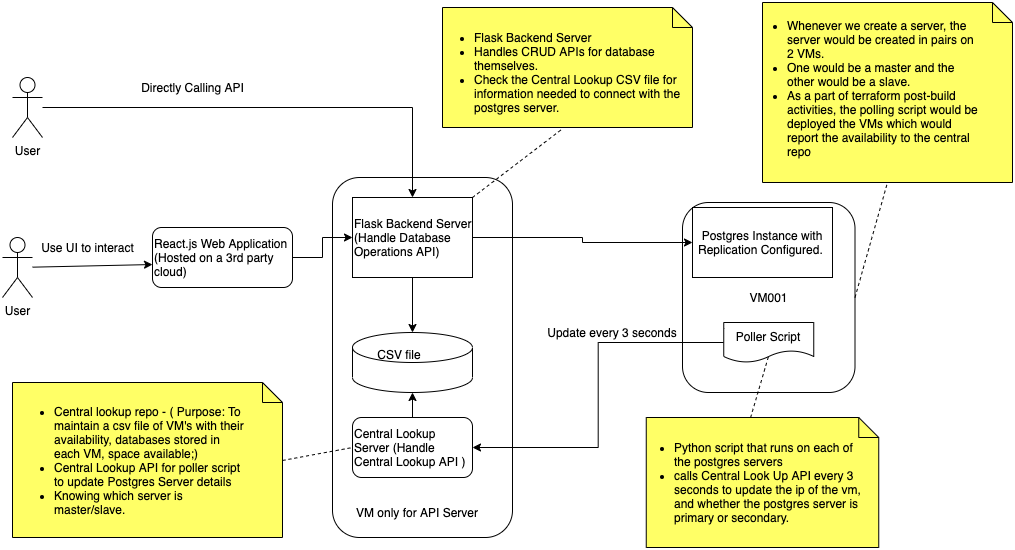

The diagram above was exported from draw.io. Its source (the exported page's mxGraphModel, read from the mxfile embedded in the PNG):
<mxGraphModel dx="1158" dy="533" grid="1" gridSize="10" guides="1" tooltips="1" connect="1" arrows="1" fold="1" page="1" pageScale="1" pageWidth="850" pageHeight="1100" math="0" shadow="0">
  <root>
    <mxCell id="H1KbVD8vZKLBpe-6ffsH-0" />
    <mxCell id="H1KbVD8vZKLBpe-6ffsH-1" parent="H1KbVD8vZKLBpe-6ffsH-0" />
    <mxCell id="n2ckkTFZJmSVELPpEFsj-1" value="" style="shape=note;size=20;whiteSpace=wrap;html=1;fillColor=#FFFF66;" vertex="1" parent="H1KbVD8vZKLBpe-6ffsH-1">
      <mxGeometry x="1100" y="235" width="250" height="180" as="geometry" />
    </mxCell>
    <mxCell id="H1KbVD8vZKLBpe-6ffsH-37" value="" style="shape=note;size=20;whiteSpace=wrap;html=1;fillColor=#FFFF66;" vertex="1" parent="H1KbVD8vZKLBpe-6ffsH-1">
      <mxGeometry x="780" y="240" width="250" height="120" as="geometry" />
    </mxCell>
    <mxCell id="H1KbVD8vZKLBpe-6ffsH-34" value="" style="shape=note;size=20;whiteSpace=wrap;html=1;fillColor=#FFFF66;" vertex="1" parent="H1KbVD8vZKLBpe-6ffsH-1">
      <mxGeometry x="350" y="615" width="270" height="155" as="geometry" />
    </mxCell>
    <mxCell id="H1KbVD8vZKLBpe-6ffsH-2" value="VM001" style="rounded=1;whiteSpace=wrap;html=1;" vertex="1" parent="H1KbVD8vZKLBpe-6ffsH-1">
      <mxGeometry x="1020" y="435" width="172.5" height="190" as="geometry" />
    </mxCell>
    <mxCell id="H1KbVD8vZKLBpe-6ffsH-3" value="" style="rounded=1;whiteSpace=wrap;html=1;align=left;" vertex="1" parent="H1KbVD8vZKLBpe-6ffsH-1">
      <mxGeometry x="670" y="410" width="180" height="360" as="geometry" />
    </mxCell>
    <mxCell id="H1KbVD8vZKLBpe-6ffsH-10" value="Flask Backend Server (Handle Database Operations API)&amp;nbsp;" style="rounded=0;whiteSpace=wrap;html=1;align=left;" vertex="1" parent="H1KbVD8vZKLBpe-6ffsH-1">
      <mxGeometry x="690" y="430" width="120" height="80" as="geometry" />
    </mxCell>
    <mxCell id="H1KbVD8vZKLBpe-6ffsH-12" style="edgeStyle=orthogonalEdgeStyle;rounded=0;orthogonalLoop=1;jettySize=auto;html=1;" edge="1" parent="H1KbVD8vZKLBpe-6ffsH-1" source="H1KbVD8vZKLBpe-6ffsH-14" target="H1KbVD8vZKLBpe-6ffsH-19">
      <mxGeometry relative="1" as="geometry" />
    </mxCell>
    <mxCell id="H1KbVD8vZKLBpe-6ffsH-14" value="Central Lookup Server (Handle Central Lookup API )" style="rounded=1;whiteSpace=wrap;html=1;align=left;" vertex="1" parent="H1KbVD8vZKLBpe-6ffsH-1">
      <mxGeometry x="690" y="650" width="120" height="60" as="geometry" />
    </mxCell>
    <mxCell id="H1KbVD8vZKLBpe-6ffsH-15" style="edgeStyle=orthogonalEdgeStyle;rounded=0;orthogonalLoop=1;jettySize=auto;html=1;entryX=0;entryY=0.5;entryDx=0;entryDy=0;" edge="1" parent="H1KbVD8vZKLBpe-6ffsH-1" source="H1KbVD8vZKLBpe-6ffsH-16" target="H1KbVD8vZKLBpe-6ffsH-10">
      <mxGeometry relative="1" as="geometry" />
    </mxCell>
    <mxCell id="H1KbVD8vZKLBpe-6ffsH-16" value="React.js Web Application&lt;br&gt;(Hosted on a 3rd party cloud)" style="rounded=1;whiteSpace=wrap;html=1;align=left;" vertex="1" parent="H1KbVD8vZKLBpe-6ffsH-1">
      <mxGeometry x="490" y="460" width="140" height="60" as="geometry" />
    </mxCell>
    <mxCell id="H1KbVD8vZKLBpe-6ffsH-17" style="edgeStyle=orthogonalEdgeStyle;rounded=0;orthogonalLoop=1;jettySize=auto;html=1;exitX=0;exitY=0.5;exitDx=0;exitDy=0;entryX=1;entryY=0.5;entryDx=0;entryDy=0;" edge="1" parent="H1KbVD8vZKLBpe-6ffsH-1" source="H1KbVD8vZKLBpe-6ffsH-24" target="H1KbVD8vZKLBpe-6ffsH-14">
      <mxGeometry relative="1" as="geometry" />
    </mxCell>
    <mxCell id="H1KbVD8vZKLBpe-6ffsH-18" value="Postgres Instance with Replication Configured.&amp;nbsp;" style="rounded=0;whiteSpace=wrap;html=1;" vertex="1" parent="H1KbVD8vZKLBpe-6ffsH-1">
      <mxGeometry x="1030" y="440" width="140" height="70" as="geometry" />
    </mxCell>
    <mxCell id="H1KbVD8vZKLBpe-6ffsH-19" value="&amp;nbsp; &amp;nbsp; &amp;nbsp; &amp;nbsp;CSV file&lt;br&gt;&lt;br&gt;&lt;br&gt;&lt;br&gt;" style="shape=cylinder3;whiteSpace=wrap;html=1;boundedLbl=1;backgroundOutline=1;size=15;align=left;" vertex="1" parent="H1KbVD8vZKLBpe-6ffsH-1">
      <mxGeometry x="690" y="565" width="120" height="60" as="geometry" />
    </mxCell>
    <mxCell id="H1KbVD8vZKLBpe-6ffsH-20" value="VM only for API Server" style="text;html=1;strokeColor=none;fillColor=none;align=center;verticalAlign=middle;whiteSpace=wrap;rounded=0;" vertex="1" parent="H1KbVD8vZKLBpe-6ffsH-1">
      <mxGeometry x="690" y="720" width="130" height="50" as="geometry" />
    </mxCell>
    <mxCell id="H1KbVD8vZKLBpe-6ffsH-21" value="&lt;ul&gt;&lt;li&gt;Flask Backend Server&lt;/li&gt;&lt;li&gt;Handles CRUD APIs for database themselves.&amp;nbsp;&lt;/li&gt;&lt;li&gt;Check the Central Lookup CSV file for&amp;nbsp; information needed to connect with the postgres server.&amp;nbsp;&lt;/li&gt;&lt;/ul&gt;" style="text;html=1;strokeColor=none;fillColor=none;align=left;verticalAlign=middle;whiteSpace=wrap;rounded=0;" vertex="1" parent="H1KbVD8vZKLBpe-6ffsH-1">
      <mxGeometry x="770" y="250" width="270" height="110" as="geometry" />
    </mxCell>
    <mxCell id="H1KbVD8vZKLBpe-6ffsH-23" value="User" style="shape=umlActor;verticalLabelPosition=bottom;verticalAlign=top;html=1;outlineConnect=0;" vertex="1" parent="H1KbVD8vZKLBpe-6ffsH-1">
      <mxGeometry x="340" y="470" width="30" height="60" as="geometry" />
    </mxCell>
    <mxCell id="H1KbVD8vZKLBpe-6ffsH-24" value="Poller Script" style="shape=document;whiteSpace=wrap;html=1;boundedLbl=1;" vertex="1" parent="H1KbVD8vZKLBpe-6ffsH-1">
      <mxGeometry x="1061.25" y="555" width="90" height="40" as="geometry" />
    </mxCell>
    <mxCell id="H1KbVD8vZKLBpe-6ffsH-25" style="edgeStyle=orthogonalEdgeStyle;rounded=0;orthogonalLoop=1;jettySize=auto;html=1;" edge="1" parent="H1KbVD8vZKLBpe-6ffsH-1" source="H1KbVD8vZKLBpe-6ffsH-26" target="H1KbVD8vZKLBpe-6ffsH-10">
      <mxGeometry relative="1" as="geometry" />
    </mxCell>
    <mxCell id="H1KbVD8vZKLBpe-6ffsH-26" value="User" style="shape=umlActor;verticalLabelPosition=bottom;verticalAlign=top;html=1;outlineConnect=0;" vertex="1" parent="H1KbVD8vZKLBpe-6ffsH-1">
      <mxGeometry x="350" y="310" width="30" height="60" as="geometry" />
    </mxCell>
    <mxCell id="H1KbVD8vZKLBpe-6ffsH-31" value="Update every 3 seconds" style="text;html=1;strokeColor=none;fillColor=none;align=center;verticalAlign=middle;whiteSpace=wrap;rounded=0;" vertex="1" parent="H1KbVD8vZKLBpe-6ffsH-1">
      <mxGeometry x="870" y="550" width="160" height="30" as="geometry" />
    </mxCell>
    <mxCell id="H1KbVD8vZKLBpe-6ffsH-36" value="" style="endArrow=none;dashed=1;html=1;rounded=0;entryX=0;entryY=0.5;entryDx=0;entryDy=0;exitX=1;exitY=0.503;exitDx=0;exitDy=0;exitPerimeter=0;" edge="1" parent="H1KbVD8vZKLBpe-6ffsH-1" source="H1KbVD8vZKLBpe-6ffsH-34" target="H1KbVD8vZKLBpe-6ffsH-14">
      <mxGeometry width="50" height="50" relative="1" as="geometry">
        <mxPoint x="650" y="710" as="sourcePoint" />
        <mxPoint x="690" y="560" as="targetPoint" />
      </mxGeometry>
    </mxCell>
    <mxCell id="H1KbVD8vZKLBpe-6ffsH-40" value="Directly Calling API" style="text;html=1;align=center;verticalAlign=middle;resizable=0;points=[];autosize=1;strokeColor=none;fillColor=none;" vertex="1" parent="H1KbVD8vZKLBpe-6ffsH-1">
      <mxGeometry x="470" y="310" width="120" height="20" as="geometry" />
    </mxCell>
    <mxCell id="H1KbVD8vZKLBpe-6ffsH-41" value="" style="endArrow=none;dashed=1;html=1;rounded=0;entryX=0.476;entryY=1.017;entryDx=0;entryDy=0;exitX=1;exitY=0;exitDx=0;exitDy=0;entryPerimeter=0;" edge="1" parent="H1KbVD8vZKLBpe-6ffsH-1" source="H1KbVD8vZKLBpe-6ffsH-10" target="H1KbVD8vZKLBpe-6ffsH-37">
      <mxGeometry width="50" height="50" relative="1" as="geometry">
        <mxPoint x="820" y="370" as="sourcePoint" />
        <mxPoint x="1012.5" y="305" as="targetPoint" />
      </mxGeometry>
    </mxCell>
    <mxCell id="H1KbVD8vZKLBpe-6ffsH-42" style="edgeStyle=orthogonalEdgeStyle;rounded=0;orthogonalLoop=1;jettySize=auto;html=1;exitX=1;exitY=0.5;exitDx=0;exitDy=0;entryX=0;entryY=0.5;entryDx=0;entryDy=0;" edge="1" parent="H1KbVD8vZKLBpe-6ffsH-1" source="H1KbVD8vZKLBpe-6ffsH-10" target="H1KbVD8vZKLBpe-6ffsH-18">
      <mxGeometry relative="1" as="geometry">
        <mxPoint x="930" y="500" as="sourcePoint" />
        <mxPoint x="930" y="445" as="targetPoint" />
      </mxGeometry>
    </mxCell>
    <mxCell id="H1KbVD8vZKLBpe-6ffsH-48" value="" style="shape=note;size=20;whiteSpace=wrap;html=1;fillColor=#FFFF66;" vertex="1" parent="H1KbVD8vZKLBpe-6ffsH-1">
      <mxGeometry x="983.75" y="650" width="232.5" height="130" as="geometry" />
    </mxCell>
    <mxCell id="H1KbVD8vZKLBpe-6ffsH-49" value="&lt;ul&gt;&lt;li&gt;Python script that runs on each of the postgres servers&amp;nbsp;&lt;/li&gt;&lt;li&gt;calls Central Look Up API every 3 seconds to update the ip of the vm, and whether the postgres server is primary or secondary.&lt;/li&gt;&lt;/ul&gt;" style="text;html=1;strokeColor=none;fillColor=none;align=left;verticalAlign=middle;whiteSpace=wrap;rounded=0;" vertex="1" parent="H1KbVD8vZKLBpe-6ffsH-1">
      <mxGeometry x="970" y="650" width="236.25" height="130" as="geometry" />
    </mxCell>
    <mxCell id="H1KbVD8vZKLBpe-6ffsH-50" value="" style="endArrow=none;dashed=1;html=1;rounded=0;exitX=0.5;exitY=0;exitDx=0;exitDy=0;entryX=0.497;entryY=0.85;entryDx=0;entryDy=0;entryPerimeter=0;" edge="1" parent="H1KbVD8vZKLBpe-6ffsH-1" source="H1KbVD8vZKLBpe-6ffsH-49" target="H1KbVD8vZKLBpe-6ffsH-24">
      <mxGeometry width="50" height="50" relative="1" as="geometry">
        <mxPoint x="920" y="670" as="sourcePoint" />
        <mxPoint x="1113" y="605" as="targetPoint" />
      </mxGeometry>
    </mxCell>
    <mxCell id="H1KbVD8vZKLBpe-6ffsH-53" value="" style="endArrow=classic;html=1;rounded=0;entryX=0;entryY=0.617;entryDx=0;entryDy=0;entryPerimeter=0;" edge="1" parent="H1KbVD8vZKLBpe-6ffsH-1" source="H1KbVD8vZKLBpe-6ffsH-23" target="H1KbVD8vZKLBpe-6ffsH-16">
      <mxGeometry width="50" height="50" relative="1" as="geometry">
        <mxPoint x="640" y="560" as="sourcePoint" />
        <mxPoint x="440" y="500" as="targetPoint" />
      </mxGeometry>
    </mxCell>
    <mxCell id="H1KbVD8vZKLBpe-6ffsH-54" value="Use UI to interact" style="text;html=1;align=center;verticalAlign=middle;resizable=0;points=[];autosize=1;strokeColor=none;fillColor=none;" vertex="1" parent="H1KbVD8vZKLBpe-6ffsH-1">
      <mxGeometry x="370" y="470" width="110" height="20" as="geometry" />
    </mxCell>
    <mxCell id="H1KbVD8vZKLBpe-6ffsH-55" value="" style="endArrow=classic;html=1;rounded=0;entryX=0.5;entryY=0;entryDx=0;entryDy=0;entryPerimeter=0;exitX=0.5;exitY=1;exitDx=0;exitDy=0;" edge="1" parent="H1KbVD8vZKLBpe-6ffsH-1" source="H1KbVD8vZKLBpe-6ffsH-10" target="H1KbVD8vZKLBpe-6ffsH-19">
      <mxGeometry width="50" height="50" relative="1" as="geometry">
        <mxPoint x="760" y="560" as="sourcePoint" />
        <mxPoint x="810" y="510" as="targetPoint" />
      </mxGeometry>
    </mxCell>
    <mxCell id="n2ckkTFZJmSVELPpEFsj-0" value="&lt;div&gt;&lt;ul&gt;&lt;li&gt;Whenever we create a server, the server would be created in pairs on 2 VMs.&amp;nbsp;&lt;/li&gt;&lt;li&gt;One would be a master and the other would be a slave.&amp;nbsp;&lt;/li&gt;&lt;li&gt;&lt;span&gt;As a part of terraform post-build activities, the polling script would be deployed the VMs which would report the availability to the central repo&lt;/span&gt;&lt;/li&gt;&lt;/ul&gt;&lt;/div&gt;" style="text;html=1;strokeColor=none;fillColor=none;spacing=5;spacingTop=-20;whiteSpace=wrap;overflow=hidden;rounded=0;" vertex="1" parent="H1KbVD8vZKLBpe-6ffsH-1">
      <mxGeometry x="1080" y="250" width="240" height="150" as="geometry" />
    </mxCell>
    <mxCell id="n2ckkTFZJmSVELPpEFsj-2" value="" style="endArrow=none;dashed=1;html=1;rounded=0;entryX=0.5;entryY=1;entryDx=0;entryDy=0;exitX=1;exitY=0.5;exitDx=0;exitDy=0;entryPerimeter=0;" edge="1" parent="H1KbVD8vZKLBpe-6ffsH-1" source="H1KbVD8vZKLBpe-6ffsH-2" target="n2ckkTFZJmSVELPpEFsj-1">
      <mxGeometry width="50" height="50" relative="1" as="geometry">
        <mxPoint x="1240" y="450" as="sourcePoint" />
        <mxPoint x="1329" y="382.03999999999996" as="targetPoint" />
      </mxGeometry>
    </mxCell>
    <mxCell id="n2ckkTFZJmSVELPpEFsj-3" value="&lt;ul&gt;&lt;li&gt;Central lookup repo - ( Purpose: To maintain a csv file of VM's with their availability, databases stored in each VM, space available;)&amp;nbsp;&lt;/li&gt;&lt;li&gt;Central Lookup API for poller script to update Postgres Server details&amp;nbsp;&amp;nbsp;&lt;/li&gt;&lt;li&gt;Knowing which server is master/slave.&amp;nbsp;&lt;/li&gt;&lt;/ul&gt;" style="text;html=1;strokeColor=none;fillColor=none;align=left;verticalAlign=middle;whiteSpace=wrap;rounded=0;" vertex="1" parent="H1KbVD8vZKLBpe-6ffsH-1">
      <mxGeometry x="350" y="627.5" width="236.25" height="130" as="geometry" />
    </mxCell>
  </root>
</mxGraphModel>